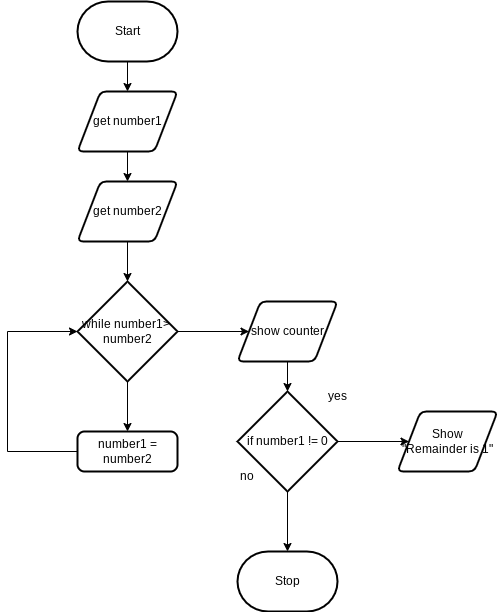

The diagram above was exported from draw.io. Its source (the exported page's mxGraphModel, read from the mxfile embedded in the PNG):
<mxGraphModel dx="911" dy="639" grid="1" gridSize="10" guides="1" tooltips="1" connect="1" arrows="1" fold="1" page="1" pageScale="1" pageWidth="850" pageHeight="1100" math="0" shadow="0">
  <root>
    <mxCell id="0" />
    <mxCell id="1" parent="0" />
    <mxCell id="4" style="edgeStyle=none;html=1;" edge="1" parent="1" source="2" target="5">
      <mxGeometry relative="1" as="geometry">
        <mxPoint x="670" y="150" as="targetPoint" />
      </mxGeometry>
    </mxCell>
    <mxCell id="2" value="Start" style="strokeWidth=2;html=1;shape=mxgraph.flowchart.terminator;whiteSpace=wrap;" parent="1" vertex="1">
      <mxGeometry x="620" y="30" width="100" height="60" as="geometry" />
    </mxCell>
    <mxCell id="3" value="Stop" style="strokeWidth=2;html=1;shape=mxgraph.flowchart.terminator;whiteSpace=wrap;" parent="1" vertex="1">
      <mxGeometry x="780" y="580" width="100" height="60" as="geometry" />
    </mxCell>
    <mxCell id="6" style="edgeStyle=none;html=1;" edge="1" parent="1" source="5" target="7">
      <mxGeometry relative="1" as="geometry">
        <mxPoint x="670" y="240" as="targetPoint" />
      </mxGeometry>
    </mxCell>
    <mxCell id="5" value="get number1" style="shape=parallelogram;html=1;strokeWidth=2;perimeter=parallelogramPerimeter;whiteSpace=wrap;rounded=1;arcSize=12;size=0.23;" vertex="1" parent="1">
      <mxGeometry x="620" y="120" width="100" height="60" as="geometry" />
    </mxCell>
    <mxCell id="8" style="edgeStyle=none;html=1;" edge="1" parent="1" source="7" target="9">
      <mxGeometry relative="1" as="geometry">
        <mxPoint x="670" y="320" as="targetPoint" />
      </mxGeometry>
    </mxCell>
    <mxCell id="7" value="get number2" style="shape=parallelogram;html=1;strokeWidth=2;perimeter=parallelogramPerimeter;whiteSpace=wrap;rounded=1;arcSize=12;size=0.23;" vertex="1" parent="1">
      <mxGeometry x="620" y="210" width="100" height="60" as="geometry" />
    </mxCell>
    <mxCell id="10" style="edgeStyle=none;html=1;" edge="1" parent="1" source="9" target="11">
      <mxGeometry relative="1" as="geometry">
        <mxPoint x="830" y="360" as="targetPoint" />
      </mxGeometry>
    </mxCell>
    <mxCell id="19" style="edgeStyle=none;html=1;" edge="1" parent="1" source="9" target="20">
      <mxGeometry relative="1" as="geometry">
        <mxPoint x="670" y="480" as="targetPoint" />
      </mxGeometry>
    </mxCell>
    <mxCell id="9" value="while number1&amp;gt;&amp;nbsp;&lt;br&gt;number2" style="strokeWidth=2;html=1;shape=mxgraph.flowchart.decision;whiteSpace=wrap;" vertex="1" parent="1">
      <mxGeometry x="620" y="310" width="100" height="100" as="geometry" />
    </mxCell>
    <mxCell id="12" style="edgeStyle=none;html=1;" edge="1" parent="1" source="11" target="13">
      <mxGeometry relative="1" as="geometry">
        <mxPoint x="830" y="440" as="targetPoint" />
      </mxGeometry>
    </mxCell>
    <mxCell id="11" value="show counter" style="shape=parallelogram;html=1;strokeWidth=2;perimeter=parallelogramPerimeter;whiteSpace=wrap;rounded=1;arcSize=12;size=0.23;" vertex="1" parent="1">
      <mxGeometry x="780" y="330" width="100" height="60" as="geometry" />
    </mxCell>
    <mxCell id="16" style="edgeStyle=none;html=1;entryX=0.5;entryY=0;entryDx=0;entryDy=0;entryPerimeter=0;" edge="1" parent="1" source="13" target="3">
      <mxGeometry relative="1" as="geometry" />
    </mxCell>
    <mxCell id="17" style="edgeStyle=none;html=1;" edge="1" parent="1" source="13" target="18">
      <mxGeometry relative="1" as="geometry">
        <mxPoint x="990" y="470" as="targetPoint" />
      </mxGeometry>
    </mxCell>
    <mxCell id="13" value="if number1 != 0" style="strokeWidth=2;html=1;shape=mxgraph.flowchart.decision;whiteSpace=wrap;" vertex="1" parent="1">
      <mxGeometry x="780" y="420" width="100" height="100" as="geometry" />
    </mxCell>
    <mxCell id="14" value="yes" style="text;strokeColor=none;align=center;fillColor=none;html=1;verticalAlign=middle;whiteSpace=wrap;rounded=0;" vertex="1" parent="1">
      <mxGeometry x="850" y="410" width="60" height="30" as="geometry" />
    </mxCell>
    <mxCell id="15" value="no" style="text;strokeColor=none;align=center;fillColor=none;html=1;verticalAlign=middle;whiteSpace=wrap;rounded=0;" vertex="1" parent="1">
      <mxGeometry x="760" y="490" width="60" height="30" as="geometry" />
    </mxCell>
    <mxCell id="18" value="Show &quot;Remainder is 1&quot;" style="shape=parallelogram;html=1;strokeWidth=2;perimeter=parallelogramPerimeter;whiteSpace=wrap;rounded=1;arcSize=12;size=0.23;" vertex="1" parent="1">
      <mxGeometry x="940" y="440" width="100" height="60" as="geometry" />
    </mxCell>
    <mxCell id="21" style="edgeStyle=none;html=1;entryX=0;entryY=0.5;entryDx=0;entryDy=0;entryPerimeter=0;rounded=0;" edge="1" parent="1" source="20" target="9">
      <mxGeometry relative="1" as="geometry">
        <Array as="points">
          <mxPoint x="550" y="480" />
          <mxPoint x="550" y="360" />
        </Array>
      </mxGeometry>
    </mxCell>
    <mxCell id="20" value="number1 = number2" style="rounded=1;whiteSpace=wrap;html=1;absoluteArcSize=1;arcSize=14;strokeWidth=2;" vertex="1" parent="1">
      <mxGeometry x="620" y="460" width="100" height="40" as="geometry" />
    </mxCell>
  </root>
</mxGraphModel>